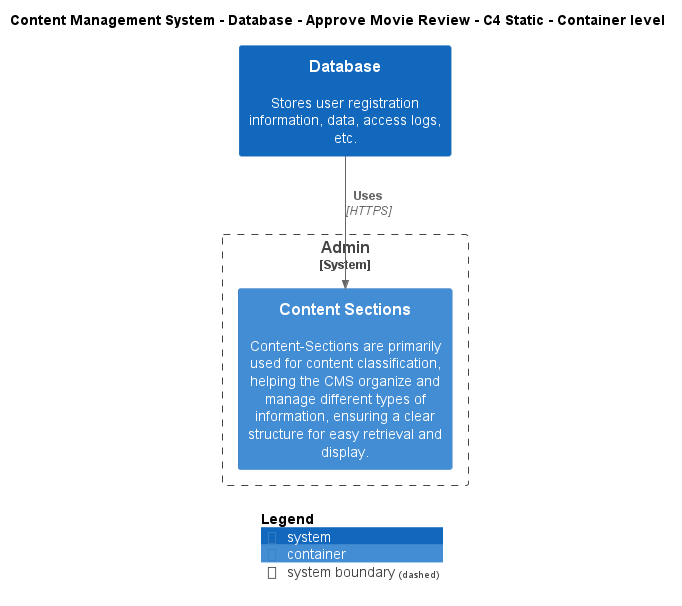

The diagram above was rendered by PlantUML. Its source (embedded in the PNG):
@startuml
!include ..\..\..\..\..\.c4s\C4_Container.puml

AddElementTag("c4interflow:lifecycle:new", $bgColor=green, $fontColor=#ffffff, $borderColor=green, $shadowing="False")
AddElementTag("c4interflow:lifecycle:changed", $bgColor=orange, $fontColor=#ffffff, $borderColor=orange, $shadowing="False")
AddElementTag("c4interflow:lifecycle:removed", $bgColor=red, $fontColor=#ffffff, $borderColor=red, $shadowing="False")

AddRelTag("c4interflow:lifecycle:new", $textColor=green, $lineColor=green)
AddRelTag("c4interflow:lifecycle:changed", $textColor=orange, $lineColor=orange)
AddRelTag("c4interflow:lifecycle:removed", $textColor=red, $lineColor=red)

SHOW_PERSON_PORTRAIT()
LAYOUT_TOP_DOWN()

skinparam linetype polyline

title Content Management System - Database - Approve Movie Review - C4 Static - Container level

System(ContentManagementSystem.SoftwareSystems.Database, "Database", "Stores user registration information, data, access logs, etc.")

System_Boundary(ContentManagementSystem.SoftwareSystems.Admin, "Admin") {
    Container(ContentManagementSystem.SoftwareSystems.Admin.Containers.ContentSections, "Content Sections", "", "Content-Sections are primarily used for content classification, helping the CMS organize and manage different types of information, ensuring a clear structure for easy retrieval and display.")
}

Rel(ContentManagementSystem.SoftwareSystems.Database, ContentManagementSystem.SoftwareSystems.Admin.Containers.ContentSections, "Uses", "HTTPS", $tags="protocol:https")


SHOW_LEGEND()
@enduml